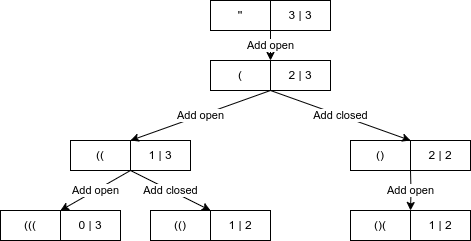

The diagram above was exported from draw.io. Its source (the exported page's mxGraphModel, read from the mxfile embedded in the PNG):
<mxGraphModel dx="600" dy="359" grid="1" gridSize="10" guides="1" tooltips="1" connect="1" arrows="1" fold="1" page="1" pageScale="1" pageWidth="827" pageHeight="1169" background="none" math="0" shadow="0">
  <root>
    <mxCell id="0" />
    <mxCell id="1" parent="0" />
    <mxCell id="3" value="''" style="text;html=1;strokeColor=default;fillColor=none;align=center;verticalAlign=middle;whiteSpace=wrap;rounded=0;" parent="1" vertex="1">
      <mxGeometry x="340" y="50" width="60" height="30" as="geometry" />
    </mxCell>
    <mxCell id="8" value="Add open" style="edgeStyle=none;html=1;exitX=0;exitY=1;exitDx=0;exitDy=0;entryX=0;entryY=0;entryDx=0;entryDy=0;" parent="1" source="4" target="6" edge="1">
      <mxGeometry relative="1" as="geometry" />
    </mxCell>
    <mxCell id="4" value="3 | 3" style="text;html=1;strokeColor=default;fillColor=none;align=center;verticalAlign=middle;whiteSpace=wrap;rounded=0;" parent="1" vertex="1">
      <mxGeometry x="400" y="50" width="60" height="30" as="geometry" />
    </mxCell>
    <mxCell id="5" value="(" style="text;html=1;strokeColor=default;fillColor=none;align=center;verticalAlign=middle;whiteSpace=wrap;rounded=0;" parent="1" vertex="1">
      <mxGeometry x="340" y="110" width="60" height="30" as="geometry" />
    </mxCell>
    <mxCell id="16" value="Add open" style="edgeStyle=none;html=1;exitX=0;exitY=1;exitDx=0;exitDy=0;entryX=0;entryY=0;entryDx=0;entryDy=0;" parent="1" source="6" target="13" edge="1">
      <mxGeometry relative="1" as="geometry" />
    </mxCell>
    <mxCell id="17" value="Add closed" style="edgeStyle=none;html=1;exitX=0;exitY=1;exitDx=0;exitDy=0;entryX=0;entryY=0;entryDx=0;entryDy=0;" parent="1" source="6" target="15" edge="1">
      <mxGeometry relative="1" as="geometry" />
    </mxCell>
    <mxCell id="6" value="2 | 3" style="text;html=1;strokeColor=default;fillColor=none;align=center;verticalAlign=middle;whiteSpace=wrap;rounded=0;" parent="1" vertex="1">
      <mxGeometry x="400" y="110" width="60" height="30" as="geometry" />
    </mxCell>
    <mxCell id="12" value="((" style="text;html=1;strokeColor=default;fillColor=none;align=center;verticalAlign=middle;whiteSpace=wrap;rounded=0;" parent="1" vertex="1">
      <mxGeometry x="200" y="190" width="60" height="30" as="geometry" />
    </mxCell>
    <mxCell id="13" value="1 | 3" style="text;html=1;strokeColor=default;fillColor=none;align=center;verticalAlign=middle;whiteSpace=wrap;rounded=0;" parent="1" vertex="1">
      <mxGeometry x="260" y="190" width="60" height="30" as="geometry" />
    </mxCell>
    <mxCell id="14" value="()" style="text;html=1;strokeColor=default;fillColor=none;align=center;verticalAlign=middle;whiteSpace=wrap;rounded=0;" parent="1" vertex="1">
      <mxGeometry x="480" y="190" width="60" height="30" as="geometry" />
    </mxCell>
    <mxCell id="15" value="2 | 2" style="text;html=1;strokeColor=default;fillColor=none;align=center;verticalAlign=middle;whiteSpace=wrap;rounded=0;" parent="1" vertex="1">
      <mxGeometry x="540" y="190" width="60" height="30" as="geometry" />
    </mxCell>
    <mxCell id="59YrwdzQU9n0Wn7OBKzD-31" value="Add open" style="edgeStyle=orthogonalEdgeStyle;rounded=0;orthogonalLoop=1;jettySize=auto;html=1;exitX=0;exitY=1;exitDx=0;exitDy=0;entryX=1;entryY=0;entryDx=0;entryDy=0;" edge="1" parent="1" target="59YrwdzQU9n0Wn7OBKzD-32">
      <mxGeometry relative="1" as="geometry">
        <mxPoint x="540" y="220" as="sourcePoint" />
      </mxGeometry>
    </mxCell>
    <mxCell id="59YrwdzQU9n0Wn7OBKzD-32" value="()(" style="text;html=1;strokeColor=default;fillColor=none;align=center;verticalAlign=middle;whiteSpace=wrap;rounded=0;" vertex="1" parent="1">
      <mxGeometry x="480" y="260" width="60" height="30" as="geometry" />
    </mxCell>
    <mxCell id="59YrwdzQU9n0Wn7OBKzD-33" value="1 | 2" style="text;html=1;strokeColor=default;fillColor=none;align=center;verticalAlign=middle;whiteSpace=wrap;rounded=0;" vertex="1" parent="1">
      <mxGeometry x="540" y="260" width="60" height="30" as="geometry" />
    </mxCell>
    <mxCell id="59YrwdzQU9n0Wn7OBKzD-42" value="Add open" style="edgeStyle=none;html=1;exitX=0;exitY=1;exitDx=0;exitDy=0;entryX=0;entryY=0;entryDx=0;entryDy=0;" edge="1" parent="1" target="59YrwdzQU9n0Wn7OBKzD-45">
      <mxGeometry relative="1" as="geometry">
        <mxPoint x="260" y="220" as="sourcePoint" />
      </mxGeometry>
    </mxCell>
    <mxCell id="59YrwdzQU9n0Wn7OBKzD-43" value="Add closed" style="edgeStyle=none;html=1;exitX=0;exitY=1;exitDx=0;exitDy=0;entryX=0;entryY=0;entryDx=0;entryDy=0;" edge="1" parent="1" target="59YrwdzQU9n0Wn7OBKzD-47">
      <mxGeometry relative="1" as="geometry">
        <mxPoint x="260" y="220" as="sourcePoint" />
      </mxGeometry>
    </mxCell>
    <mxCell id="59YrwdzQU9n0Wn7OBKzD-44" value="(((" style="text;html=1;strokeColor=default;fillColor=none;align=center;verticalAlign=middle;whiteSpace=wrap;rounded=0;" vertex="1" parent="1">
      <mxGeometry x="130" y="260" width="60" height="30" as="geometry" />
    </mxCell>
    <mxCell id="59YrwdzQU9n0Wn7OBKzD-45" value="0 | 3" style="text;html=1;strokeColor=default;fillColor=none;align=center;verticalAlign=middle;whiteSpace=wrap;rounded=0;" vertex="1" parent="1">
      <mxGeometry x="190" y="260" width="60" height="30" as="geometry" />
    </mxCell>
    <mxCell id="59YrwdzQU9n0Wn7OBKzD-46" value="(()" style="text;html=1;strokeColor=default;fillColor=none;align=center;verticalAlign=middle;whiteSpace=wrap;rounded=0;" vertex="1" parent="1">
      <mxGeometry x="280" y="260" width="60" height="30" as="geometry" />
    </mxCell>
    <mxCell id="59YrwdzQU9n0Wn7OBKzD-47" value="1 | 2" style="text;html=1;strokeColor=default;fillColor=none;align=center;verticalAlign=middle;whiteSpace=wrap;rounded=0;" vertex="1" parent="1">
      <mxGeometry x="340" y="260" width="60" height="30" as="geometry" />
    </mxCell>
  </root>
</mxGraphModel>